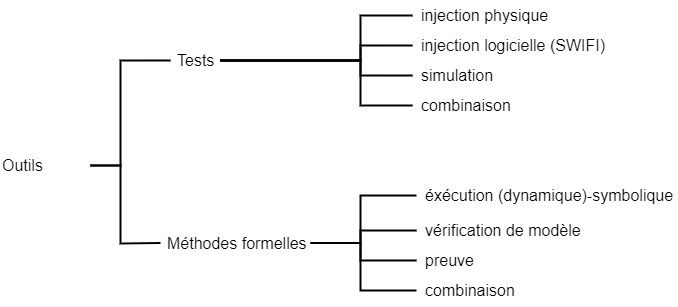

The diagram above was exported from draw.io. Its source (the exported page's mxGraphModel, read from the mxfile embedded in the PNG):
<mxGraphModel dx="760" dy="706" grid="1" gridSize="10" guides="1" tooltips="1" connect="1" arrows="1" fold="1" page="1" pageScale="1" pageWidth="827" pageHeight="1169" math="0" shadow="0">
  <root>
    <mxCell id="0" />
    <mxCell id="1" parent="0" />
    <mxCell id="QVo2iMK5cz10XusiB_kj-1" value="Outils" style="text;html=1;strokeColor=none;fillColor=none;align=left;verticalAlign=middle;whiteSpace=wrap;rounded=0;fontSize=16;" parent="1" vertex="1">
      <mxGeometry x="80" y="370" width="90" height="30" as="geometry" />
    </mxCell>
    <mxCell id="QVo2iMK5cz10XusiB_kj-2" value="" style="endArrow=none;html=1;rounded=0;fontSize=16;strokeWidth=2;exitX=1;exitY=0.5;exitDx=0;exitDy=0;entryX=0;entryY=0.5;entryDx=0;entryDy=0;" parent="1" source="QVo2iMK5cz10XusiB_kj-1" target="QVo2iMK5cz10XusiB_kj-4" edge="1">
      <mxGeometry width="50" height="50" relative="1" as="geometry">
        <mxPoint x="390" y="560" as="sourcePoint" />
        <mxPoint x="240" y="170" as="targetPoint" />
        <Array as="points">
          <mxPoint x="200" y="385" />
          <mxPoint x="200" y="280" />
        </Array>
      </mxGeometry>
    </mxCell>
    <mxCell id="QVo2iMK5cz10XusiB_kj-3" value="" style="endArrow=none;html=1;rounded=0;fontSize=16;strokeWidth=2;exitX=1;exitY=0.5;exitDx=0;exitDy=0;entryX=0;entryY=0.5;entryDx=0;entryDy=0;" parent="1" target="QVo2iMK5cz10XusiB_kj-5" edge="1">
      <mxGeometry width="50" height="50" relative="1" as="geometry">
        <mxPoint x="170" y="385" as="sourcePoint" />
        <mxPoint x="240" y="610" as="targetPoint" />
        <Array as="points">
          <mxPoint x="200" y="385" />
          <mxPoint x="200" y="463" />
        </Array>
      </mxGeometry>
    </mxCell>
    <mxCell id="QVo2iMK5cz10XusiB_kj-21" style="edgeStyle=orthogonalEdgeStyle;rounded=0;orthogonalLoop=1;jettySize=auto;html=1;entryX=0;entryY=0.5;entryDx=0;entryDy=0;fontSize=16;endArrow=none;endFill=0;strokeWidth=2;" parent="1" source="QVo2iMK5cz10XusiB_kj-4" target="QVo2iMK5cz10XusiB_kj-18" edge="1">
      <mxGeometry relative="1" as="geometry">
        <Array as="points">
          <mxPoint x="440" y="280" />
          <mxPoint x="440" y="235" />
        </Array>
      </mxGeometry>
    </mxCell>
    <mxCell id="QVo2iMK5cz10XusiB_kj-22" style="edgeStyle=orthogonalEdgeStyle;rounded=0;orthogonalLoop=1;jettySize=auto;html=1;entryX=0;entryY=0.5;entryDx=0;entryDy=0;fontSize=16;endArrow=none;endFill=0;strokeWidth=2;" parent="1" source="QVo2iMK5cz10XusiB_kj-4" target="QVo2iMK5cz10XusiB_kj-16" edge="1">
      <mxGeometry relative="1" as="geometry">
        <Array as="points">
          <mxPoint x="440" y="280" />
          <mxPoint x="440" y="265" />
        </Array>
      </mxGeometry>
    </mxCell>
    <mxCell id="QVo2iMK5cz10XusiB_kj-23" style="edgeStyle=orthogonalEdgeStyle;rounded=0;orthogonalLoop=1;jettySize=auto;html=1;entryX=0;entryY=0.5;entryDx=0;entryDy=0;fontSize=16;endArrow=none;endFill=0;strokeWidth=2;" parent="1" source="QVo2iMK5cz10XusiB_kj-4" target="QVo2iMK5cz10XusiB_kj-19" edge="1">
      <mxGeometry relative="1" as="geometry">
        <Array as="points">
          <mxPoint x="440" y="280" />
          <mxPoint x="440" y="295" />
        </Array>
      </mxGeometry>
    </mxCell>
    <mxCell id="QVo2iMK5cz10XusiB_kj-24" style="edgeStyle=orthogonalEdgeStyle;rounded=0;orthogonalLoop=1;jettySize=auto;html=1;entryX=0;entryY=0.5;entryDx=0;entryDy=0;fontSize=16;endArrow=none;endFill=0;strokeWidth=2;" parent="1" source="QVo2iMK5cz10XusiB_kj-4" target="QVo2iMK5cz10XusiB_kj-20" edge="1">
      <mxGeometry relative="1" as="geometry">
        <Array as="points">
          <mxPoint x="440" y="280" />
          <mxPoint x="440" y="325" />
        </Array>
      </mxGeometry>
    </mxCell>
    <mxCell id="QVo2iMK5cz10XusiB_kj-4" value="Tests" style="text;html=1;strokeColor=none;fillColor=none;align=left;verticalAlign=middle;whiteSpace=wrap;rounded=0;fontSize=16;spacingLeft=5;" parent="1" vertex="1">
      <mxGeometry x="250" y="265" width="50" height="30" as="geometry" />
    </mxCell>
    <mxCell id="QVo2iMK5cz10XusiB_kj-11" style="edgeStyle=orthogonalEdgeStyle;rounded=0;orthogonalLoop=1;jettySize=auto;html=1;entryX=0;entryY=0.5;entryDx=0;entryDy=0;fontSize=16;strokeWidth=2;endArrow=none;endFill=0;" parent="1" source="QVo2iMK5cz10XusiB_kj-5" target="QVo2iMK5cz10XusiB_kj-7" edge="1">
      <mxGeometry relative="1" as="geometry">
        <Array as="points">
          <mxPoint x="440" y="463" />
          <mxPoint x="440" y="450" />
        </Array>
      </mxGeometry>
    </mxCell>
    <mxCell id="QVo2iMK5cz10XusiB_kj-12" style="edgeStyle=orthogonalEdgeStyle;rounded=0;orthogonalLoop=1;jettySize=auto;html=1;entryX=0;entryY=0.5;entryDx=0;entryDy=0;fontSize=16;endArrow=none;endFill=0;strokeWidth=2;" parent="1" source="QVo2iMK5cz10XusiB_kj-5" target="QVo2iMK5cz10XusiB_kj-8" edge="1">
      <mxGeometry relative="1" as="geometry">
        <Array as="points">
          <mxPoint x="440" y="463" />
          <mxPoint x="440" y="480" />
        </Array>
      </mxGeometry>
    </mxCell>
    <mxCell id="QVo2iMK5cz10XusiB_kj-13" style="edgeStyle=orthogonalEdgeStyle;rounded=0;orthogonalLoop=1;jettySize=auto;html=1;entryX=0;entryY=0.5;entryDx=0;entryDy=0;fontSize=16;endArrow=none;endFill=0;strokeWidth=2;" parent="1" target="QVo2iMK5cz10XusiB_kj-9" edge="1">
      <mxGeometry relative="1" as="geometry">
        <Array as="points">
          <mxPoint x="440" y="463" />
          <mxPoint x="440" y="510" />
        </Array>
        <mxPoint x="440" y="463" as="sourcePoint" />
      </mxGeometry>
    </mxCell>
    <mxCell id="QVo2iMK5cz10XusiB_kj-5" value="Méthodes formelles" style="text;html=1;strokeColor=none;fillColor=none;align=left;verticalAlign=middle;whiteSpace=wrap;rounded=0;fontSize=16;spacingLeft=5;" parent="1" vertex="1">
      <mxGeometry x="240" y="447.5" width="150" height="30" as="geometry" />
    </mxCell>
    <mxCell id="QVo2iMK5cz10XusiB_kj-6" value="éxécution (dynamique)-symbolique" style="text;html=1;strokeColor=none;fillColor=none;align=left;verticalAlign=middle;whiteSpace=wrap;rounded=0;fontSize=16;spacingLeft=7;" parent="1" vertex="1">
      <mxGeometry x="496" y="400" width="260" height="30" as="geometry" />
    </mxCell>
    <mxCell id="QVo2iMK5cz10XusiB_kj-7" value="vérification de modèle" style="text;html=1;strokeColor=none;fillColor=none;align=left;verticalAlign=middle;whiteSpace=wrap;rounded=0;fontSize=16;spacingLeft=7;" parent="1" vertex="1">
      <mxGeometry x="496" y="435" width="260" height="30" as="geometry" />
    </mxCell>
    <mxCell id="QVo2iMK5cz10XusiB_kj-8" value="preuve" style="text;html=1;strokeColor=none;fillColor=none;align=left;verticalAlign=middle;whiteSpace=wrap;rounded=0;fontSize=16;spacingLeft=7;" parent="1" vertex="1">
      <mxGeometry x="496" y="465" width="260" height="30" as="geometry" />
    </mxCell>
    <mxCell id="QVo2iMK5cz10XusiB_kj-9" value="combinaison" style="text;html=1;strokeColor=none;fillColor=none;align=left;verticalAlign=middle;whiteSpace=wrap;rounded=0;fontSize=16;spacingLeft=7;" parent="1" vertex="1">
      <mxGeometry x="496" y="495" width="260" height="30" as="geometry" />
    </mxCell>
    <mxCell id="QVo2iMK5cz10XusiB_kj-10" value="" style="endArrow=none;html=1;rounded=0;fontSize=16;strokeWidth=2;entryX=0;entryY=0.5;entryDx=0;entryDy=0;" parent="1" target="QVo2iMK5cz10XusiB_kj-6" edge="1">
      <mxGeometry width="50" height="50" relative="1" as="geometry">
        <mxPoint x="440" y="463" as="sourcePoint" />
        <mxPoint x="256" y="472.5" as="targetPoint" />
        <Array as="points">
          <mxPoint x="440" y="463" />
          <mxPoint x="440" y="415" />
        </Array>
      </mxGeometry>
    </mxCell>
    <mxCell id="QVo2iMK5cz10XusiB_kj-16" value="injection logicielle (SWIFI)" style="text;html=1;strokeColor=none;fillColor=none;align=left;verticalAlign=middle;whiteSpace=wrap;rounded=0;fontSize=16;spacingLeft=7;" parent="1" vertex="1">
      <mxGeometry x="492" y="250" width="218" height="30" as="geometry" />
    </mxCell>
    <mxCell id="QVo2iMK5cz10XusiB_kj-18" value="injection physique" style="text;html=1;strokeColor=none;fillColor=none;align=left;verticalAlign=middle;whiteSpace=wrap;rounded=0;fontSize=16;spacingLeft=7;" parent="1" vertex="1">
      <mxGeometry x="492" y="220" width="154" height="30" as="geometry" />
    </mxCell>
    <mxCell id="QVo2iMK5cz10XusiB_kj-19" value="simulation" style="text;html=1;strokeColor=none;fillColor=none;align=left;verticalAlign=middle;whiteSpace=wrap;rounded=0;fontSize=16;spacingLeft=7;" parent="1" vertex="1">
      <mxGeometry x="492" y="280" width="130" height="30" as="geometry" />
    </mxCell>
    <mxCell id="QVo2iMK5cz10XusiB_kj-20" value="combinaison" style="text;html=1;strokeColor=none;fillColor=none;align=left;verticalAlign=middle;whiteSpace=wrap;rounded=0;fontSize=16;spacingLeft=7;" parent="1" vertex="1">
      <mxGeometry x="492" y="310" width="130" height="30" as="geometry" />
    </mxCell>
  </root>
</mxGraphModel>